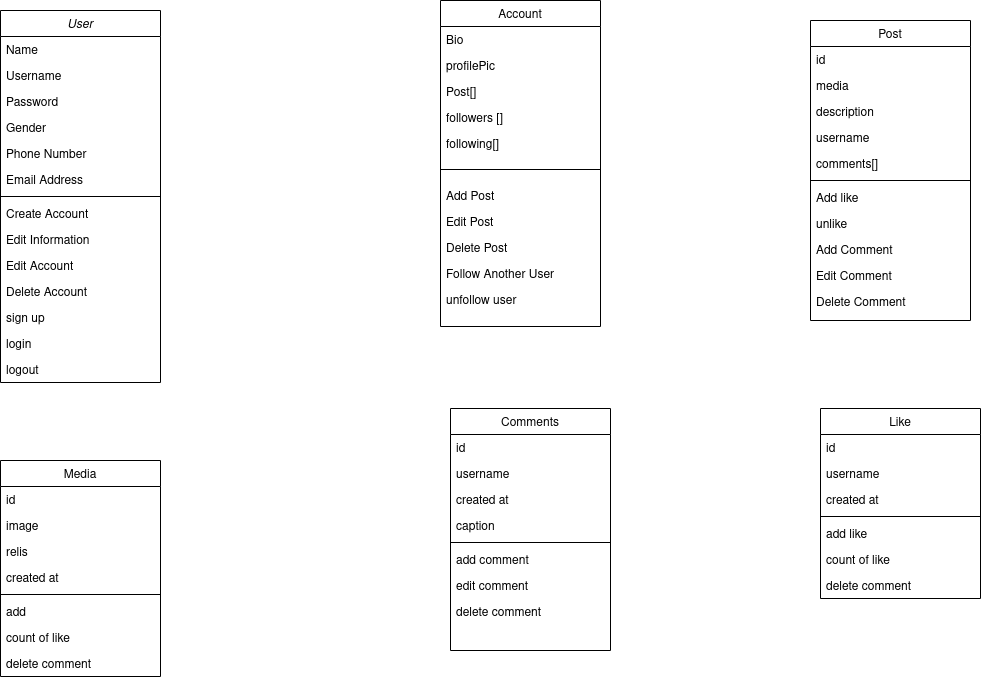

The diagram above was exported from draw.io. Its source (the exported page's mxGraphModel, read from the mxfile embedded in the PNG):
<mxGraphModel dx="1434" dy="731" grid="1" gridSize="10" guides="1" tooltips="1" connect="1" arrows="1" fold="1" page="1" pageScale="1" pageWidth="827" pageHeight="1169" math="0" shadow="0">
  <root>
    <mxCell id="WIyWlLk6GJQsqaUBKTNV-0" />
    <mxCell id="WIyWlLk6GJQsqaUBKTNV-1" parent="WIyWlLk6GJQsqaUBKTNV-0" />
    <mxCell id="zkfFHV4jXpPFQw0GAbJ--0" value="User" style="swimlane;fontStyle=2;align=center;verticalAlign=top;childLayout=stackLayout;horizontal=1;startSize=26;horizontalStack=0;resizeParent=1;resizeLast=0;collapsible=1;marginBottom=0;rounded=0;shadow=0;strokeWidth=1;" parent="WIyWlLk6GJQsqaUBKTNV-1" vertex="1">
      <mxGeometry x="70" y="20" width="160" height="372" as="geometry">
        <mxRectangle x="230" y="140" width="160" height="26" as="alternateBounds" />
      </mxGeometry>
    </mxCell>
    <mxCell id="zkfFHV4jXpPFQw0GAbJ--1" value="Name" style="text;align=left;verticalAlign=top;spacingLeft=4;spacingRight=4;overflow=hidden;rotatable=0;points=[[0,0.5],[1,0.5]];portConstraint=eastwest;" parent="zkfFHV4jXpPFQw0GAbJ--0" vertex="1">
      <mxGeometry y="26" width="160" height="26" as="geometry" />
    </mxCell>
    <mxCell id="v75oh2URT2wowoi0KyDj-2" value="Username" style="text;align=left;verticalAlign=top;spacingLeft=4;spacingRight=4;overflow=hidden;rotatable=0;points=[[0,0.5],[1,0.5]];portConstraint=eastwest;" parent="zkfFHV4jXpPFQw0GAbJ--0" vertex="1">
      <mxGeometry y="52" width="160" height="26" as="geometry" />
    </mxCell>
    <mxCell id="v75oh2URT2wowoi0KyDj-1" value="Password" style="text;align=left;verticalAlign=top;spacingLeft=4;spacingRight=4;overflow=hidden;rotatable=0;points=[[0,0.5],[1,0.5]];portConstraint=eastwest;" parent="zkfFHV4jXpPFQw0GAbJ--0" vertex="1">
      <mxGeometry y="78" width="160" height="26" as="geometry" />
    </mxCell>
    <mxCell id="v75oh2URT2wowoi0KyDj-3" value="Gender" style="text;align=left;verticalAlign=top;spacingLeft=4;spacingRight=4;overflow=hidden;rotatable=0;points=[[0,0.5],[1,0.5]];portConstraint=eastwest;" parent="zkfFHV4jXpPFQw0GAbJ--0" vertex="1">
      <mxGeometry y="104" width="160" height="26" as="geometry" />
    </mxCell>
    <mxCell id="zkfFHV4jXpPFQw0GAbJ--2" value="Phone Number" style="text;align=left;verticalAlign=top;spacingLeft=4;spacingRight=4;overflow=hidden;rotatable=0;points=[[0,0.5],[1,0.5]];portConstraint=eastwest;rounded=0;shadow=0;html=0;" parent="zkfFHV4jXpPFQw0GAbJ--0" vertex="1">
      <mxGeometry y="130" width="160" height="26" as="geometry" />
    </mxCell>
    <mxCell id="zkfFHV4jXpPFQw0GAbJ--3" value="Email Address" style="text;align=left;verticalAlign=top;spacingLeft=4;spacingRight=4;overflow=hidden;rotatable=0;points=[[0,0.5],[1,0.5]];portConstraint=eastwest;rounded=0;shadow=0;html=0;" parent="zkfFHV4jXpPFQw0GAbJ--0" vertex="1">
      <mxGeometry y="156" width="160" height="26" as="geometry" />
    </mxCell>
    <mxCell id="zkfFHV4jXpPFQw0GAbJ--4" value="" style="line;html=1;strokeWidth=1;align=left;verticalAlign=middle;spacingTop=-1;spacingLeft=3;spacingRight=3;rotatable=0;labelPosition=right;points=[];portConstraint=eastwest;" parent="zkfFHV4jXpPFQw0GAbJ--0" vertex="1">
      <mxGeometry y="182" width="160" height="8" as="geometry" />
    </mxCell>
    <mxCell id="zkfFHV4jXpPFQw0GAbJ--5" value="Create Account" style="text;align=left;verticalAlign=top;spacingLeft=4;spacingRight=4;overflow=hidden;rotatable=0;points=[[0,0.5],[1,0.5]];portConstraint=eastwest;" parent="zkfFHV4jXpPFQw0GAbJ--0" vertex="1">
      <mxGeometry y="190" width="160" height="26" as="geometry" />
    </mxCell>
    <mxCell id="v75oh2URT2wowoi0KyDj-21" value="Edit Information" style="text;align=left;verticalAlign=top;spacingLeft=4;spacingRight=4;overflow=hidden;rotatable=0;points=[[0,0.5],[1,0.5]];portConstraint=eastwest;" parent="zkfFHV4jXpPFQw0GAbJ--0" vertex="1">
      <mxGeometry y="216" width="160" height="26" as="geometry" />
    </mxCell>
    <mxCell id="v75oh2URT2wowoi0KyDj-7" value="Edit Account" style="text;align=left;verticalAlign=top;spacingLeft=4;spacingRight=4;overflow=hidden;rotatable=0;points=[[0,0.5],[1,0.5]];portConstraint=eastwest;" parent="zkfFHV4jXpPFQw0GAbJ--0" vertex="1">
      <mxGeometry y="242" width="160" height="26" as="geometry" />
    </mxCell>
    <mxCell id="v75oh2URT2wowoi0KyDj-11" value="Delete Account" style="text;align=left;verticalAlign=top;spacingLeft=4;spacingRight=4;overflow=hidden;rotatable=0;points=[[0,0.5],[1,0.5]];portConstraint=eastwest;" parent="zkfFHV4jXpPFQw0GAbJ--0" vertex="1">
      <mxGeometry y="268" width="160" height="26" as="geometry" />
    </mxCell>
    <mxCell id="ET8iFIIoOQANbXhIIdIA-0" value="sign up" style="text;align=left;verticalAlign=top;spacingLeft=4;spacingRight=4;overflow=hidden;rotatable=0;points=[[0,0.5],[1,0.5]];portConstraint=eastwest;" parent="zkfFHV4jXpPFQw0GAbJ--0" vertex="1">
      <mxGeometry y="294" width="160" height="26" as="geometry" />
    </mxCell>
    <mxCell id="ET8iFIIoOQANbXhIIdIA-1" value="login" style="text;align=left;verticalAlign=top;spacingLeft=4;spacingRight=4;overflow=hidden;rotatable=0;points=[[0,0.5],[1,0.5]];portConstraint=eastwest;" parent="zkfFHV4jXpPFQw0GAbJ--0" vertex="1">
      <mxGeometry y="320" width="160" height="26" as="geometry" />
    </mxCell>
    <mxCell id="ET8iFIIoOQANbXhIIdIA-2" value="logout" style="text;align=left;verticalAlign=top;spacingLeft=4;spacingRight=4;overflow=hidden;rotatable=0;points=[[0,0.5],[1,0.5]];portConstraint=eastwest;" parent="zkfFHV4jXpPFQw0GAbJ--0" vertex="1">
      <mxGeometry y="346" width="160" height="26" as="geometry" />
    </mxCell>
    <mxCell id="zkfFHV4jXpPFQw0GAbJ--6" value="Account" style="swimlane;fontStyle=0;align=center;verticalAlign=top;childLayout=stackLayout;horizontal=1;startSize=26;horizontalStack=0;resizeParent=1;resizeLast=0;collapsible=1;marginBottom=0;rounded=0;shadow=0;strokeWidth=1;" parent="WIyWlLk6GJQsqaUBKTNV-1" vertex="1">
      <mxGeometry x="510" y="10" width="160" height="326" as="geometry">
        <mxRectangle x="130" y="380" width="160" height="26" as="alternateBounds" />
      </mxGeometry>
    </mxCell>
    <mxCell id="v75oh2URT2wowoi0KyDj-5" value="Bio" style="text;align=left;verticalAlign=top;spacingLeft=4;spacingRight=4;overflow=hidden;rotatable=0;points=[[0,0.5],[1,0.5]];portConstraint=eastwest;rounded=0;shadow=0;html=0;" parent="zkfFHV4jXpPFQw0GAbJ--6" vertex="1">
      <mxGeometry y="26" width="160" height="26" as="geometry" />
    </mxCell>
    <mxCell id="EcxgGMMx21FVNBEcVfHO-10" value="profilePic" style="text;align=left;verticalAlign=top;spacingLeft=4;spacingRight=4;overflow=hidden;rotatable=0;points=[[0,0.5],[1,0.5]];portConstraint=eastwest;rounded=0;shadow=0;html=0;" parent="zkfFHV4jXpPFQw0GAbJ--6" vertex="1">
      <mxGeometry y="52" width="160" height="26" as="geometry" />
    </mxCell>
    <mxCell id="EcxgGMMx21FVNBEcVfHO-9" value="Post[]" style="text;align=left;verticalAlign=top;spacingLeft=4;spacingRight=4;overflow=hidden;rotatable=0;points=[[0,0.5],[1,0.5]];portConstraint=eastwest;rounded=0;shadow=0;html=0;" parent="zkfFHV4jXpPFQw0GAbJ--6" vertex="1">
      <mxGeometry y="78" width="160" height="26" as="geometry" />
    </mxCell>
    <mxCell id="v75oh2URT2wowoi0KyDj-22" value="followers []" style="text;align=left;verticalAlign=top;spacingLeft=4;spacingRight=4;overflow=hidden;rotatable=0;points=[[0,0.5],[1,0.5]];portConstraint=eastwest;rounded=0;shadow=0;html=0;" parent="zkfFHV4jXpPFQw0GAbJ--6" vertex="1">
      <mxGeometry y="104" width="160" height="26" as="geometry" />
    </mxCell>
    <mxCell id="EcxgGMMx21FVNBEcVfHO-11" value="following[]" style="text;align=left;verticalAlign=top;spacingLeft=4;spacingRight=4;overflow=hidden;rotatable=0;points=[[0,0.5],[1,0.5]];portConstraint=eastwest;rounded=0;shadow=0;html=0;" parent="zkfFHV4jXpPFQw0GAbJ--6" vertex="1">
      <mxGeometry y="130" width="160" height="26" as="geometry" />
    </mxCell>
    <mxCell id="zkfFHV4jXpPFQw0GAbJ--9" value="" style="line;html=1;strokeWidth=1;align=left;verticalAlign=middle;spacingTop=-1;spacingLeft=3;spacingRight=3;rotatable=0;labelPosition=right;points=[];portConstraint=eastwest;" parent="zkfFHV4jXpPFQw0GAbJ--6" vertex="1">
      <mxGeometry y="156" width="160" height="26" as="geometry" />
    </mxCell>
    <mxCell id="v75oh2URT2wowoi0KyDj-17" value="Add Post" style="text;align=left;verticalAlign=top;spacingLeft=4;spacingRight=4;overflow=hidden;rotatable=0;points=[[0,0.5],[1,0.5]];portConstraint=eastwest;" parent="zkfFHV4jXpPFQw0GAbJ--6" vertex="1">
      <mxGeometry y="182" width="160" height="26" as="geometry" />
    </mxCell>
    <mxCell id="v75oh2URT2wowoi0KyDj-18" value="Edit Post" style="text;align=left;verticalAlign=top;spacingLeft=4;spacingRight=4;overflow=hidden;rotatable=0;points=[[0,0.5],[1,0.5]];portConstraint=eastwest;" parent="zkfFHV4jXpPFQw0GAbJ--6" vertex="1">
      <mxGeometry y="208" width="160" height="26" as="geometry" />
    </mxCell>
    <mxCell id="v75oh2URT2wowoi0KyDj-13" value="Delete Post" style="text;align=left;verticalAlign=top;spacingLeft=4;spacingRight=4;overflow=hidden;rotatable=0;points=[[0,0.5],[1,0.5]];portConstraint=eastwest;" parent="zkfFHV4jXpPFQw0GAbJ--6" vertex="1">
      <mxGeometry y="234" width="160" height="26" as="geometry" />
    </mxCell>
    <mxCell id="v75oh2URT2wowoi0KyDj-8" value="Follow Another User" style="text;align=left;verticalAlign=top;spacingLeft=4;spacingRight=4;overflow=hidden;rotatable=0;points=[[0,0.5],[1,0.5]];portConstraint=eastwest;" parent="zkfFHV4jXpPFQw0GAbJ--6" vertex="1">
      <mxGeometry y="260" width="160" height="26" as="geometry" />
    </mxCell>
    <mxCell id="EcxgGMMx21FVNBEcVfHO-13" value="unfollow user" style="text;align=left;verticalAlign=top;spacingLeft=4;spacingRight=4;overflow=hidden;rotatable=0;points=[[0,0.5],[1,0.5]];portConstraint=eastwest;" parent="zkfFHV4jXpPFQw0GAbJ--6" vertex="1">
      <mxGeometry y="286" width="160" height="26" as="geometry" />
    </mxCell>
    <mxCell id="zkfFHV4jXpPFQw0GAbJ--13" value="Post" style="swimlane;fontStyle=0;align=center;verticalAlign=top;childLayout=stackLayout;horizontal=1;startSize=26;horizontalStack=0;resizeParent=1;resizeLast=0;collapsible=1;marginBottom=0;rounded=0;shadow=0;strokeWidth=1;" parent="WIyWlLk6GJQsqaUBKTNV-1" vertex="1">
      <mxGeometry x="880" y="30" width="160" height="300" as="geometry">
        <mxRectangle x="340" y="380" width="170" height="26" as="alternateBounds" />
      </mxGeometry>
    </mxCell>
    <mxCell id="EcxgGMMx21FVNBEcVfHO-5" value="id" style="text;align=left;verticalAlign=top;spacingLeft=4;spacingRight=4;overflow=hidden;rotatable=0;points=[[0,0.5],[1,0.5]];portConstraint=eastwest;" parent="zkfFHV4jXpPFQw0GAbJ--13" vertex="1">
      <mxGeometry y="26" width="160" height="26" as="geometry" />
    </mxCell>
    <mxCell id="zkfFHV4jXpPFQw0GAbJ--14" value="media" style="text;align=left;verticalAlign=top;spacingLeft=4;spacingRight=4;overflow=hidden;rotatable=0;points=[[0,0.5],[1,0.5]];portConstraint=eastwest;" parent="zkfFHV4jXpPFQw0GAbJ--13" vertex="1">
      <mxGeometry y="52" width="160" height="26" as="geometry" />
    </mxCell>
    <mxCell id="EcxgGMMx21FVNBEcVfHO-6" value="description" style="text;align=left;verticalAlign=top;spacingLeft=4;spacingRight=4;overflow=hidden;rotatable=0;points=[[0,0.5],[1,0.5]];portConstraint=eastwest;" parent="zkfFHV4jXpPFQw0GAbJ--13" vertex="1">
      <mxGeometry y="78" width="160" height="26" as="geometry" />
    </mxCell>
    <mxCell id="EcxgGMMx21FVNBEcVfHO-4" value="username" style="text;align=left;verticalAlign=top;spacingLeft=4;spacingRight=4;overflow=hidden;rotatable=0;points=[[0,0.5],[1,0.5]];portConstraint=eastwest;" parent="zkfFHV4jXpPFQw0GAbJ--13" vertex="1">
      <mxGeometry y="104" width="160" height="26" as="geometry" />
    </mxCell>
    <mxCell id="EcxgGMMx21FVNBEcVfHO-8" value="comments[]" style="text;align=left;verticalAlign=top;spacingLeft=4;spacingRight=4;overflow=hidden;rotatable=0;points=[[0,0.5],[1,0.5]];portConstraint=eastwest;" parent="zkfFHV4jXpPFQw0GAbJ--13" vertex="1">
      <mxGeometry y="130" width="160" height="26" as="geometry" />
    </mxCell>
    <mxCell id="zkfFHV4jXpPFQw0GAbJ--15" value="" style="line;html=1;strokeWidth=1;align=left;verticalAlign=middle;spacingTop=-1;spacingLeft=3;spacingRight=3;rotatable=0;labelPosition=right;points=[];portConstraint=eastwest;" parent="zkfFHV4jXpPFQw0GAbJ--13" vertex="1">
      <mxGeometry y="156" width="160" height="8" as="geometry" />
    </mxCell>
    <mxCell id="EcxgGMMx21FVNBEcVfHO-14" value="Add like" style="text;align=left;verticalAlign=top;spacingLeft=4;spacingRight=4;overflow=hidden;rotatable=0;points=[[0,0.5],[1,0.5]];portConstraint=eastwest;" parent="zkfFHV4jXpPFQw0GAbJ--13" vertex="1">
      <mxGeometry y="164" width="160" height="26" as="geometry" />
    </mxCell>
    <mxCell id="ET8iFIIoOQANbXhIIdIA-3" value="unlike" style="text;align=left;verticalAlign=top;spacingLeft=4;spacingRight=4;overflow=hidden;rotatable=0;points=[[0,0.5],[1,0.5]];portConstraint=eastwest;" parent="zkfFHV4jXpPFQw0GAbJ--13" vertex="1">
      <mxGeometry y="190" width="160" height="26" as="geometry" />
    </mxCell>
    <mxCell id="v75oh2URT2wowoi0KyDj-16" value="Add Comment" style="text;align=left;verticalAlign=top;spacingLeft=4;spacingRight=4;overflow=hidden;rotatable=0;points=[[0,0.5],[1,0.5]];portConstraint=eastwest;" parent="zkfFHV4jXpPFQw0GAbJ--13" vertex="1">
      <mxGeometry y="216" width="160" height="26" as="geometry" />
    </mxCell>
    <mxCell id="v75oh2URT2wowoi0KyDj-20" value="Edit Comment" style="text;align=left;verticalAlign=top;spacingLeft=4;spacingRight=4;overflow=hidden;rotatable=0;points=[[0,0.5],[1,0.5]];portConstraint=eastwest;" parent="zkfFHV4jXpPFQw0GAbJ--13" vertex="1">
      <mxGeometry y="242" width="160" height="26" as="geometry" />
    </mxCell>
    <mxCell id="v75oh2URT2wowoi0KyDj-19" value="Delete Comment" style="text;align=left;verticalAlign=top;spacingLeft=4;spacingRight=4;overflow=hidden;rotatable=0;points=[[0,0.5],[1,0.5]];portConstraint=eastwest;" parent="zkfFHV4jXpPFQw0GAbJ--13" vertex="1">
      <mxGeometry y="268" width="160" height="26" as="geometry" />
    </mxCell>
    <mxCell id="zkfFHV4jXpPFQw0GAbJ--17" value="Comments" style="swimlane;fontStyle=0;align=center;verticalAlign=top;childLayout=stackLayout;horizontal=1;startSize=26;horizontalStack=0;resizeParent=1;resizeLast=0;collapsible=1;marginBottom=0;rounded=0;shadow=0;strokeWidth=1;" parent="WIyWlLk6GJQsqaUBKTNV-1" vertex="1">
      <mxGeometry x="520" y="418" width="160" height="242" as="geometry">
        <mxRectangle x="550" y="140" width="160" height="26" as="alternateBounds" />
      </mxGeometry>
    </mxCell>
    <mxCell id="zkfFHV4jXpPFQw0GAbJ--18" value="id" style="text;align=left;verticalAlign=top;spacingLeft=4;spacingRight=4;overflow=hidden;rotatable=0;points=[[0,0.5],[1,0.5]];portConstraint=eastwest;" parent="zkfFHV4jXpPFQw0GAbJ--17" vertex="1">
      <mxGeometry y="26" width="160" height="26" as="geometry" />
    </mxCell>
    <mxCell id="zkfFHV4jXpPFQw0GAbJ--19" value="username" style="text;align=left;verticalAlign=top;spacingLeft=4;spacingRight=4;overflow=hidden;rotatable=0;points=[[0,0.5],[1,0.5]];portConstraint=eastwest;rounded=0;shadow=0;html=0;" parent="zkfFHV4jXpPFQw0GAbJ--17" vertex="1">
      <mxGeometry y="52" width="160" height="26" as="geometry" />
    </mxCell>
    <mxCell id="zkfFHV4jXpPFQw0GAbJ--21" value="created at" style="text;align=left;verticalAlign=top;spacingLeft=4;spacingRight=4;overflow=hidden;rotatable=0;points=[[0,0.5],[1,0.5]];portConstraint=eastwest;rounded=0;shadow=0;html=0;" parent="zkfFHV4jXpPFQw0GAbJ--17" vertex="1">
      <mxGeometry y="78" width="160" height="26" as="geometry" />
    </mxCell>
    <mxCell id="zkfFHV4jXpPFQw0GAbJ--20" value="caption" style="text;align=left;verticalAlign=top;spacingLeft=4;spacingRight=4;overflow=hidden;rotatable=0;points=[[0,0.5],[1,0.5]];portConstraint=eastwest;rounded=0;shadow=0;html=0;" parent="zkfFHV4jXpPFQw0GAbJ--17" vertex="1">
      <mxGeometry y="104" width="160" height="26" as="geometry" />
    </mxCell>
    <mxCell id="zkfFHV4jXpPFQw0GAbJ--23" value="" style="line;html=1;strokeWidth=1;align=left;verticalAlign=middle;spacingTop=-1;spacingLeft=3;spacingRight=3;rotatable=0;labelPosition=right;points=[];portConstraint=eastwest;" parent="zkfFHV4jXpPFQw0GAbJ--17" vertex="1">
      <mxGeometry y="130" width="160" height="8" as="geometry" />
    </mxCell>
    <mxCell id="lRm3NM_PYrmNQYyhR-NI-0" value="add comment" style="text;align=left;verticalAlign=top;spacingLeft=4;spacingRight=4;overflow=hidden;rotatable=0;points=[[0,0.5],[1,0.5]];portConstraint=eastwest;rounded=0;shadow=0;html=0;" vertex="1" parent="zkfFHV4jXpPFQw0GAbJ--17">
      <mxGeometry y="138" width="160" height="26" as="geometry" />
    </mxCell>
    <mxCell id="lRm3NM_PYrmNQYyhR-NI-1" value="edit comment" style="text;align=left;verticalAlign=top;spacingLeft=4;spacingRight=4;overflow=hidden;rotatable=0;points=[[0,0.5],[1,0.5]];portConstraint=eastwest;rounded=0;shadow=0;html=0;" vertex="1" parent="zkfFHV4jXpPFQw0GAbJ--17">
      <mxGeometry y="164" width="160" height="26" as="geometry" />
    </mxCell>
    <mxCell id="lRm3NM_PYrmNQYyhR-NI-2" value="delete comment" style="text;align=left;verticalAlign=top;spacingLeft=4;spacingRight=4;overflow=hidden;rotatable=0;points=[[0,0.5],[1,0.5]];portConstraint=eastwest;rounded=0;shadow=0;html=0;" vertex="1" parent="zkfFHV4jXpPFQw0GAbJ--17">
      <mxGeometry y="190" width="160" height="26" as="geometry" />
    </mxCell>
    <mxCell id="lRm3NM_PYrmNQYyhR-NI-4" value="Like" style="swimlane;fontStyle=0;align=center;verticalAlign=top;childLayout=stackLayout;horizontal=1;startSize=26;horizontalStack=0;resizeParent=1;resizeLast=0;collapsible=1;marginBottom=0;rounded=0;shadow=0;strokeWidth=1;" vertex="1" parent="WIyWlLk6GJQsqaUBKTNV-1">
      <mxGeometry x="890" y="418" width="160" height="190" as="geometry">
        <mxRectangle x="550" y="140" width="160" height="26" as="alternateBounds" />
      </mxGeometry>
    </mxCell>
    <mxCell id="lRm3NM_PYrmNQYyhR-NI-5" value="id" style="text;align=left;verticalAlign=top;spacingLeft=4;spacingRight=4;overflow=hidden;rotatable=0;points=[[0,0.5],[1,0.5]];portConstraint=eastwest;" vertex="1" parent="lRm3NM_PYrmNQYyhR-NI-4">
      <mxGeometry y="26" width="160" height="26" as="geometry" />
    </mxCell>
    <mxCell id="lRm3NM_PYrmNQYyhR-NI-6" value="username" style="text;align=left;verticalAlign=top;spacingLeft=4;spacingRight=4;overflow=hidden;rotatable=0;points=[[0,0.5],[1,0.5]];portConstraint=eastwest;rounded=0;shadow=0;html=0;" vertex="1" parent="lRm3NM_PYrmNQYyhR-NI-4">
      <mxGeometry y="52" width="160" height="26" as="geometry" />
    </mxCell>
    <mxCell id="lRm3NM_PYrmNQYyhR-NI-7" value="created at" style="text;align=left;verticalAlign=top;spacingLeft=4;spacingRight=4;overflow=hidden;rotatable=0;points=[[0,0.5],[1,0.5]];portConstraint=eastwest;rounded=0;shadow=0;html=0;" vertex="1" parent="lRm3NM_PYrmNQYyhR-NI-4">
      <mxGeometry y="78" width="160" height="26" as="geometry" />
    </mxCell>
    <mxCell id="lRm3NM_PYrmNQYyhR-NI-9" value="" style="line;html=1;strokeWidth=1;align=left;verticalAlign=middle;spacingTop=-1;spacingLeft=3;spacingRight=3;rotatable=0;labelPosition=right;points=[];portConstraint=eastwest;" vertex="1" parent="lRm3NM_PYrmNQYyhR-NI-4">
      <mxGeometry y="104" width="160" height="8" as="geometry" />
    </mxCell>
    <mxCell id="lRm3NM_PYrmNQYyhR-NI-10" value="add like" style="text;align=left;verticalAlign=top;spacingLeft=4;spacingRight=4;overflow=hidden;rotatable=0;points=[[0,0.5],[1,0.5]];portConstraint=eastwest;rounded=0;shadow=0;html=0;" vertex="1" parent="lRm3NM_PYrmNQYyhR-NI-4">
      <mxGeometry y="112" width="160" height="26" as="geometry" />
    </mxCell>
    <mxCell id="lRm3NM_PYrmNQYyhR-NI-14" value="count of like " style="text;align=left;verticalAlign=top;spacingLeft=4;spacingRight=4;overflow=hidden;rotatable=0;points=[[0,0.5],[1,0.5]];portConstraint=eastwest;rounded=0;shadow=0;html=0;" vertex="1" parent="lRm3NM_PYrmNQYyhR-NI-4">
      <mxGeometry y="138" width="160" height="26" as="geometry" />
    </mxCell>
    <mxCell id="lRm3NM_PYrmNQYyhR-NI-12" value="delete comment" style="text;align=left;verticalAlign=top;spacingLeft=4;spacingRight=4;overflow=hidden;rotatable=0;points=[[0,0.5],[1,0.5]];portConstraint=eastwest;rounded=0;shadow=0;html=0;" vertex="1" parent="lRm3NM_PYrmNQYyhR-NI-4">
      <mxGeometry y="164" width="160" height="26" as="geometry" />
    </mxCell>
    <mxCell id="lRm3NM_PYrmNQYyhR-NI-15" value="Media" style="swimlane;fontStyle=0;align=center;verticalAlign=top;childLayout=stackLayout;horizontal=1;startSize=26;horizontalStack=0;resizeParent=1;resizeLast=0;collapsible=1;marginBottom=0;rounded=0;shadow=0;strokeWidth=1;" vertex="1" parent="WIyWlLk6GJQsqaUBKTNV-1">
      <mxGeometry x="70" y="470" width="160" height="216" as="geometry">
        <mxRectangle x="550" y="140" width="160" height="26" as="alternateBounds" />
      </mxGeometry>
    </mxCell>
    <mxCell id="lRm3NM_PYrmNQYyhR-NI-16" value="id" style="text;align=left;verticalAlign=top;spacingLeft=4;spacingRight=4;overflow=hidden;rotatable=0;points=[[0,0.5],[1,0.5]];portConstraint=eastwest;" vertex="1" parent="lRm3NM_PYrmNQYyhR-NI-15">
      <mxGeometry y="26" width="160" height="26" as="geometry" />
    </mxCell>
    <mxCell id="lRm3NM_PYrmNQYyhR-NI-17" value="image" style="text;align=left;verticalAlign=top;spacingLeft=4;spacingRight=4;overflow=hidden;rotatable=0;points=[[0,0.5],[1,0.5]];portConstraint=eastwest;rounded=0;shadow=0;html=0;" vertex="1" parent="lRm3NM_PYrmNQYyhR-NI-15">
      <mxGeometry y="52" width="160" height="26" as="geometry" />
    </mxCell>
    <mxCell id="lRm3NM_PYrmNQYyhR-NI-26" value="relis" style="text;align=left;verticalAlign=top;spacingLeft=4;spacingRight=4;overflow=hidden;rotatable=0;points=[[0,0.5],[1,0.5]];portConstraint=eastwest;rounded=0;shadow=0;html=0;" vertex="1" parent="lRm3NM_PYrmNQYyhR-NI-15">
      <mxGeometry y="78" width="160" height="26" as="geometry" />
    </mxCell>
    <mxCell id="lRm3NM_PYrmNQYyhR-NI-18" value="created at" style="text;align=left;verticalAlign=top;spacingLeft=4;spacingRight=4;overflow=hidden;rotatable=0;points=[[0,0.5],[1,0.5]];portConstraint=eastwest;rounded=0;shadow=0;html=0;" vertex="1" parent="lRm3NM_PYrmNQYyhR-NI-15">
      <mxGeometry y="104" width="160" height="26" as="geometry" />
    </mxCell>
    <mxCell id="lRm3NM_PYrmNQYyhR-NI-19" value="" style="line;html=1;strokeWidth=1;align=left;verticalAlign=middle;spacingTop=-1;spacingLeft=3;spacingRight=3;rotatable=0;labelPosition=right;points=[];portConstraint=eastwest;" vertex="1" parent="lRm3NM_PYrmNQYyhR-NI-15">
      <mxGeometry y="130" width="160" height="8" as="geometry" />
    </mxCell>
    <mxCell id="lRm3NM_PYrmNQYyhR-NI-20" value="add " style="text;align=left;verticalAlign=top;spacingLeft=4;spacingRight=4;overflow=hidden;rotatable=0;points=[[0,0.5],[1,0.5]];portConstraint=eastwest;rounded=0;shadow=0;html=0;" vertex="1" parent="lRm3NM_PYrmNQYyhR-NI-15">
      <mxGeometry y="138" width="160" height="26" as="geometry" />
    </mxCell>
    <mxCell id="lRm3NM_PYrmNQYyhR-NI-21" value="count of like " style="text;align=left;verticalAlign=top;spacingLeft=4;spacingRight=4;overflow=hidden;rotatable=0;points=[[0,0.5],[1,0.5]];portConstraint=eastwest;rounded=0;shadow=0;html=0;" vertex="1" parent="lRm3NM_PYrmNQYyhR-NI-15">
      <mxGeometry y="164" width="160" height="26" as="geometry" />
    </mxCell>
    <mxCell id="lRm3NM_PYrmNQYyhR-NI-22" value="delete comment" style="text;align=left;verticalAlign=top;spacingLeft=4;spacingRight=4;overflow=hidden;rotatable=0;points=[[0,0.5],[1,0.5]];portConstraint=eastwest;rounded=0;shadow=0;html=0;" vertex="1" parent="lRm3NM_PYrmNQYyhR-NI-15">
      <mxGeometry y="190" width="160" height="26" as="geometry" />
    </mxCell>
  </root>
</mxGraphModel>